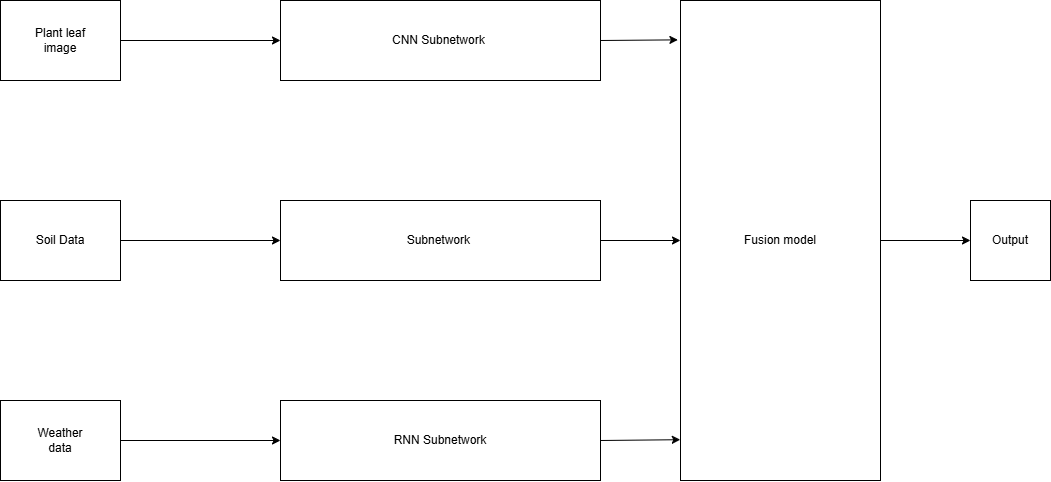

The diagram above was exported from draw.io. Its source (the exported page's mxGraphModel, read from the mxfile embedded in the PNG):
<mxGraphModel dx="2350" dy="746" grid="1" gridSize="10" guides="1" tooltips="1" connect="1" arrows="1" fold="1" page="1" pageScale="1" pageWidth="850" pageHeight="1100" math="0" shadow="0">
  <root>
    <mxCell id="0" />
    <mxCell id="1" parent="0" />
    <mxCell id="tEBD6QDTZZYRWLeGDcvk-14" value="" style="rounded=0;whiteSpace=wrap;html=1;" vertex="1" parent="1">
      <mxGeometry x="-400" y="120" width="120" height="80" as="geometry" />
    </mxCell>
    <mxCell id="tEBD6QDTZZYRWLeGDcvk-16" value="" style="rounded=0;whiteSpace=wrap;html=1;" vertex="1" parent="1">
      <mxGeometry x="-400" y="320" width="120" height="80" as="geometry" />
    </mxCell>
    <mxCell id="tEBD6QDTZZYRWLeGDcvk-17" value="" style="rounded=0;whiteSpace=wrap;html=1;" vertex="1" parent="1">
      <mxGeometry x="-400" y="520" width="120" height="80" as="geometry" />
    </mxCell>
    <mxCell id="tEBD6QDTZZYRWLeGDcvk-18" value="Plant leaf image" style="text;html=1;align=center;verticalAlign=middle;whiteSpace=wrap;rounded=0;" vertex="1" parent="1">
      <mxGeometry x="-370" y="145" width="60" height="30" as="geometry" />
    </mxCell>
    <mxCell id="tEBD6QDTZZYRWLeGDcvk-19" value="Soil Data" style="text;html=1;align=center;verticalAlign=middle;whiteSpace=wrap;rounded=0;" vertex="1" parent="1">
      <mxGeometry x="-370" y="345" width="60" height="30" as="geometry" />
    </mxCell>
    <mxCell id="tEBD6QDTZZYRWLeGDcvk-20" value="Weather data" style="text;html=1;align=center;verticalAlign=middle;whiteSpace=wrap;rounded=0;" vertex="1" parent="1">
      <mxGeometry x="-370" y="545" width="60" height="30" as="geometry" />
    </mxCell>
    <mxCell id="tEBD6QDTZZYRWLeGDcvk-21" value="" style="rounded=0;whiteSpace=wrap;html=1;" vertex="1" parent="1">
      <mxGeometry x="-120" y="120" width="320" height="80" as="geometry" />
    </mxCell>
    <mxCell id="tEBD6QDTZZYRWLeGDcvk-22" value="Subnetwork&amp;nbsp;" style="rounded=0;whiteSpace=wrap;html=1;" vertex="1" parent="1">
      <mxGeometry x="-120" y="320" width="320" height="80" as="geometry" />
    </mxCell>
    <mxCell id="tEBD6QDTZZYRWLeGDcvk-23" value="RNN Subnetwork" style="rounded=0;whiteSpace=wrap;html=1;" vertex="1" parent="1">
      <mxGeometry x="-120" y="520" width="320" height="80" as="geometry" />
    </mxCell>
    <mxCell id="tEBD6QDTZZYRWLeGDcvk-24" value="CNN Subnetwork&amp;nbsp;" style="text;html=1;align=center;verticalAlign=middle;whiteSpace=wrap;rounded=0;" vertex="1" parent="1">
      <mxGeometry x="-75" y="145" width="230" height="30" as="geometry" />
    </mxCell>
    <mxCell id="tEBD6QDTZZYRWLeGDcvk-25" value="" style="endArrow=classic;html=1;rounded=0;exitX=1;exitY=0.5;exitDx=0;exitDy=0;entryX=0;entryY=0.5;entryDx=0;entryDy=0;" edge="1" parent="1" source="tEBD6QDTZZYRWLeGDcvk-16" target="tEBD6QDTZZYRWLeGDcvk-22">
      <mxGeometry width="50" height="50" relative="1" as="geometry">
        <mxPoint y="450" as="sourcePoint" />
        <mxPoint x="50" y="400" as="targetPoint" />
      </mxGeometry>
    </mxCell>
    <mxCell id="tEBD6QDTZZYRWLeGDcvk-26" value="" style="endArrow=classic;html=1;rounded=0;exitX=1;exitY=0.5;exitDx=0;exitDy=0;entryX=0;entryY=0.5;entryDx=0;entryDy=0;" edge="1" parent="1" source="tEBD6QDTZZYRWLeGDcvk-17" target="tEBD6QDTZZYRWLeGDcvk-23">
      <mxGeometry width="50" height="50" relative="1" as="geometry">
        <mxPoint x="-270" y="370" as="sourcePoint" />
        <mxPoint x="-110" y="370" as="targetPoint" />
      </mxGeometry>
    </mxCell>
    <mxCell id="tEBD6QDTZZYRWLeGDcvk-27" value="" style="endArrow=classic;html=1;rounded=0;exitX=1;exitY=0.5;exitDx=0;exitDy=0;entryX=0;entryY=0.5;entryDx=0;entryDy=0;" edge="1" parent="1" source="tEBD6QDTZZYRWLeGDcvk-14" target="tEBD6QDTZZYRWLeGDcvk-21">
      <mxGeometry width="50" height="50" relative="1" as="geometry">
        <mxPoint x="-260" y="380" as="sourcePoint" />
        <mxPoint x="-100" y="380" as="targetPoint" />
      </mxGeometry>
    </mxCell>
    <mxCell id="tEBD6QDTZZYRWLeGDcvk-28" value="Fusion model" style="rounded=0;whiteSpace=wrap;html=1;" vertex="1" parent="1">
      <mxGeometry x="280" y="120" width="200" height="480" as="geometry" />
    </mxCell>
    <mxCell id="tEBD6QDTZZYRWLeGDcvk-29" value="" style="endArrow=classic;html=1;rounded=0;exitX=1;exitY=0.5;exitDx=0;exitDy=0;entryX=-0.001;entryY=0.915;entryDx=0;entryDy=0;entryPerimeter=0;" edge="1" parent="1" source="tEBD6QDTZZYRWLeGDcvk-23" target="tEBD6QDTZZYRWLeGDcvk-28">
      <mxGeometry width="50" height="50" relative="1" as="geometry">
        <mxPoint y="450" as="sourcePoint" />
        <mxPoint x="50" y="400" as="targetPoint" />
      </mxGeometry>
    </mxCell>
    <mxCell id="tEBD6QDTZZYRWLeGDcvk-30" value="" style="endArrow=classic;html=1;rounded=0;exitX=1;exitY=0.5;exitDx=0;exitDy=0;entryX=0;entryY=0.5;entryDx=0;entryDy=0;" edge="1" parent="1" source="tEBD6QDTZZYRWLeGDcvk-22" target="tEBD6QDTZZYRWLeGDcvk-28">
      <mxGeometry width="50" height="50" relative="1" as="geometry">
        <mxPoint x="-250" y="390" as="sourcePoint" />
        <mxPoint x="-90" y="390" as="targetPoint" />
      </mxGeometry>
    </mxCell>
    <mxCell id="tEBD6QDTZZYRWLeGDcvk-31" value="" style="endArrow=classic;html=1;rounded=0;exitX=1;exitY=0.5;exitDx=0;exitDy=0;entryX=-0.013;entryY=0.082;entryDx=0;entryDy=0;entryPerimeter=0;" edge="1" parent="1" source="tEBD6QDTZZYRWLeGDcvk-21" target="tEBD6QDTZZYRWLeGDcvk-28">
      <mxGeometry width="50" height="50" relative="1" as="geometry">
        <mxPoint x="-240" y="400" as="sourcePoint" />
        <mxPoint x="-80" y="400" as="targetPoint" />
      </mxGeometry>
    </mxCell>
    <mxCell id="tEBD6QDTZZYRWLeGDcvk-32" value="" style="endArrow=classic;html=1;rounded=0;exitX=1;exitY=0.5;exitDx=0;exitDy=0;entryX=0;entryY=0.5;entryDx=0;entryDy=0;" edge="1" parent="1" source="tEBD6QDTZZYRWLeGDcvk-28" target="tEBD6QDTZZYRWLeGDcvk-33">
      <mxGeometry width="50" height="50" relative="1" as="geometry">
        <mxPoint x="-230" y="410" as="sourcePoint" />
        <mxPoint x="-70" y="410" as="targetPoint" />
      </mxGeometry>
    </mxCell>
    <mxCell id="tEBD6QDTZZYRWLeGDcvk-33" value="Output" style="whiteSpace=wrap;html=1;aspect=fixed;" vertex="1" parent="1">
      <mxGeometry x="570" y="320" width="80" height="80" as="geometry" />
    </mxCell>
  </root>
</mxGraphModel>